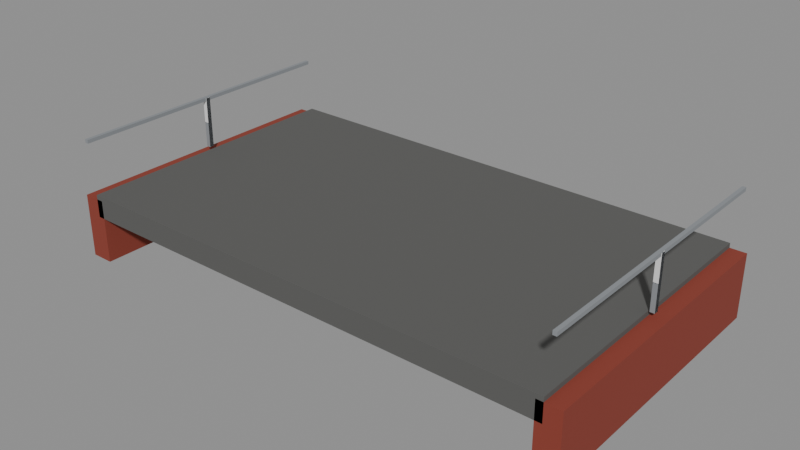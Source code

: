 # Source: chasm-deck.blend  (saved by Blender 5.3.31; exported with 4.5.12 LTS)
import bpy
from mathutils import Matrix  # noqa: F401  (used for matrix-valued properties, if any)

bpy.ops.wm.read_factory_settings(use_empty=True)
scene = bpy.context.scene
scene.name = 'Scene'

# ---- collections
col_solids = bpy.data.collections.new('solids'); scene.collection.children.link(col_solids)

# ---- materials (node trees are filled in below, after node groups)
mat_5a5a58 = bpy.data.materials.new('#5a5a58')
mat_5a5a58.use_backface_culling = True
mat_5a5a58.diffuse_color = (0.1022, 0.1022, 0.09759, 1.0)
mat_8a3a2c = bpy.data.materials.new('#8a3a2c')
mat_8a3a2c.use_backface_culling = True
mat_8a3a2c.diffuse_color = (0.2542, 0.04231, 0.02519, 1.0)
mat_8a8e92 = bpy.data.materials.new('#8a8e92')
mat_8a8e92.use_backface_culling = True
mat_8a8e92.diffuse_color = (0.2542, 0.2705, 0.2874, 1.0)

# ---- material node trees
mat_5a5a58.use_nodes = True; mat_5a5a58.node_tree.nodes.clear()
_N = mat_5a5a58.node_tree.nodes; _L = mat_5a5a58.node_tree.links
n0 = _N.new('ShaderNodeBsdfPrincipled'); n0.name = 'Principled BSDF'; n0.location = (-200, 100)
n0.inputs[0].default_value = (0.1022, 0.1022, 0.09759, 1.0)
n0.inputs[2].default_value = 0.9
n0.inputs[10].default_value = 0.005
n1 = _N.new('ShaderNodeOutputMaterial'); n1.name = 'Material Output'; n1.location = (200, 100)
_L.new(n0.outputs[0], n1.inputs[0])
n1.is_active_output = True
mat_8a3a2c.use_nodes = True; mat_8a3a2c.node_tree.nodes.clear()
_N = mat_8a3a2c.node_tree.nodes; _L = mat_8a3a2c.node_tree.links
n0 = _N.new('ShaderNodeBsdfPrincipled'); n0.name = 'Principled BSDF'; n0.location = (-200, 100)
n0.inputs[0].default_value = (0.2542, 0.04231, 0.02519, 1.0)
n0.inputs[2].default_value = 0.9
n0.inputs[10].default_value = 0.005
n1 = _N.new('ShaderNodeOutputMaterial'); n1.name = 'Material Output'; n1.location = (200, 100)
_L.new(n0.outputs[0], n1.inputs[0])
n1.is_active_output = True
mat_8a8e92.use_nodes = True; mat_8a8e92.node_tree.nodes.clear()
_N = mat_8a8e92.node_tree.nodes; _L = mat_8a8e92.node_tree.links
n0 = _N.new('ShaderNodeBsdfPrincipled'); n0.name = 'Principled BSDF'; n0.location = (-200, 100)
n0.inputs[0].default_value = (0.2542, 0.2705, 0.2874, 1.0)
n0.inputs[2].default_value = 0.9
n0.inputs[10].default_value = 0.005
n1 = _N.new('ShaderNodeOutputMaterial'); n1.name = 'Material Output'; n1.location = (200, 100)
_L.new(n0.outputs[0], n1.inputs[0])
n1.is_active_output = True

# ---- meshes
me_00__5a5a58 = bpy.data.meshes.new('00_#5a5a58')
me_00__5a5a58.from_pydata([(-7.2, 3.15, -0.55), (-7.2, -3.15, -0.55), (-7.2, 3.15, -0.05), (-7.2, -3.15, -0.05), (3.6, 3.15, -0.55), (3.6, -3.15, -0.55), (3.6, 3.15, -0.05), (3.6, -3.15, -0.05)], [], [(0, 1, 3, 2), (2, 3, 7, 6), (6, 7, 5, 4), (4, 5, 1, 0), (2, 6, 4, 0), (7, 3, 1, 5)])
me_00__5a5a58.materials.append(mat_5a5a58)
me_00__5a5a58.update()
me_01__8a3a2c = bpy.data.meshes.new('01_#8a3a2c')
me_01__8a3a2c.from_pydata([(3.45, 3.15, -1.55), (3.45, -3.15, -1.55), (3.45, 3.15, -0.15), (3.45, -3.15, -0.15), (3.95, 3.15, -1.55), (3.95, -3.15, -1.55), (3.95, 3.15, -0.15), (3.95, -3.15, -0.15), (-7.55, 3.15, -1.55), (-7.55, -3.15, -1.55), (-7.55, 3.15, -0.15), (-7.55, -3.15, -0.15), (-7.05, 3.15, -1.55), (-7.05, -3.15, -1.55), (-7.05, 3.15, -0.15), (-7.05, -3.15, -0.15)], [], [(0, 1, 3, 2), (2, 3, 7, 6), (6, 7, 5, 4), (4, 5, 1, 0), (2, 6, 4, 0), (7, 3, 1, 5), (8, 9, 11, 10), (10, 11, 15, 14), (14, 15, 13, 12), (12, 13, 9, 8), (10, 14, 12, 8), (15, 11, 9, 13)])
me_01__8a3a2c.materials.append(mat_8a3a2c)
me_01__8a3a2c.update()
me_02__8a8e92_noshadow_r320 = bpy.data.meshes.new('02_#8a8e92_noshadow_r320')
me_02__8a8e92_noshadow_r320.from_pydata([(3.65, 0.05, -0.025), (3.65, -0.05, -0.025), (3.65, 0.05, 1.125), (3.65, -0.05, 1.125), (3.75, 0.05, -0.025), (3.75, -0.05, -0.025), (3.75, 0.05, 1.125), (3.75, -0.05, 1.125), (-7.35, 0.05, -0.025), (-7.35, -0.05, -0.025), (-7.35, 0.05, 1.125), (-7.35, -0.05, 1.125), (-7.25, 0.05, -0.025), (-7.25, -0.05, -0.025), (-7.25, 0.05, 1.125), (-7.25, -0.05, 1.125)], [], [(0, 1, 3, 2), (2, 3, 7, 6), (6, 7, 5, 4), (4, 5, 1, 0), (2, 6, 4, 0), (7, 3, 1, 5), (8, 9, 11, 10), (10, 11, 15, 14), (14, 15, 13, 12), (12, 13, 9, 8), (10, 14, 12, 8), (15, 11, 9, 13)])
me_02__8a8e92_noshadow_r320.materials.append(mat_8a8e92)
me_02__8a8e92_noshadow_r320.update()
me_03__8a8e92_noshadow = bpy.data.meshes.new('03_#8a8e92_noshadow')
me_03__8a8e92_noshadow.from_pydata([(3.66, 3.15, 1.06), (3.66, -3.15, 1.06), (3.66, 3.15, 1.14), (3.66, -3.15, 1.14), (3.74, 3.15, 1.06), (3.74, -3.15, 1.06), (3.74, 3.15, 1.14), (3.74, -3.15, 1.14), (-7.34, 3.15, 1.06), (-7.34, -3.15, 1.06), (-7.34, 3.15, 1.14), (-7.34, -3.15, 1.14), (-7.26, 3.15, 1.06), (-7.26, -3.15, 1.06), (-7.26, 3.15, 1.14), (-7.26, -3.15, 1.14)], [], [(0, 1, 3, 2), (2, 3, 7, 6), (6, 7, 5, 4), (4, 5, 1, 0), (2, 6, 4, 0), (7, 3, 1, 5), (8, 9, 11, 10), (10, 11, 15, 14), (14, 15, 13, 12), (12, 13, 9, 8), (10, 14, 12, 8), (15, 11, 9, 13)])
me_03__8a8e92_noshadow.materials.append(mat_8a8e92)
me_03__8a8e92_noshadow.update()
me_solid = bpy.data.meshes.new('solid')
me_solid.from_pydata([(-0.5, -0.5, -0.5), (-0.5, -0.5, 0.5), (-0.5, 0.5, -0.5), (-0.5, 0.5, 0.5), (0.5, -0.5, -0.5), (0.5, -0.5, 0.5), (0.5, 0.5, -0.5), (0.5, 0.5, 0.5)], [], [(0, 1, 3, 2), (2, 3, 7, 6), (6, 7, 5, 4), (4, 5, 1, 0), (2, 6, 4, 0), (7, 3, 1, 5)])
me_solid.update()

# ---- objects
ob_00__5a5a58 = bpy.data.objects.new('00_#5a5a58', me_00__5a5a58)
ob_01__8a3a2c = bpy.data.objects.new('01_#8a3a2c', me_01__8a3a2c)
ob_02__8a8e92_noshadow_r320 = bpy.data.objects.new('02_#8a8e92_noshadow_r320', me_02__8a8e92_noshadow_r320)
ob_03__8a8e92_noshadow = bpy.data.objects.new('03_#8a8e92_noshadow', me_03__8a8e92_noshadow)
ob_solid = bpy.data.objects.new('solid', me_solid)
ob_solid_001 = bpy.data.objects.new('solid.001', me_solid)

# ---- transforms, parenting, visibility, modifiers, constraints
ob_00__5a5a58.location = (0.0, 0.0, 0.0)
ob_01__8a3a2c.location = (0.0, 0.0, 0.0)
ob_02__8a8e92_noshadow_r320.location = (0.0, 0.0, 0.0)
ob_03__8a8e92_noshadow.location = (0.0, 0.0, 0.0)
ob_solid.location = (3.7, 0.0, 0.55)
ob_solid.rotation_euler = (1.571, -0.0, 0.0)
ob_solid.scale = (0.1, 1.15, 0.1)
ob_solid.display_type = 'WIRE'
ob_solid_001.location = (-7.3, 0.0, 0.55)
ob_solid_001.rotation_euler = (1.571, -0.0, 0.0)
ob_solid_001.scale = (0.1, 1.15, 0.1)
ob_solid_001.display_type = 'WIRE'

# ---- collection membership
scene.collection.objects.link(ob_00__5a5a58)
scene.collection.objects.link(ob_01__8a3a2c)
scene.collection.objects.link(ob_02__8a8e92_noshadow_r320)
scene.collection.objects.link(ob_03__8a8e92_noshadow)
col_solids.objects.link(ob_solid)
col_solids.objects.link(ob_solid_001)

# ---- scene / render settings (as saved in the file)
scene.frame_start = 1; scene.frame_end = 250; scene.frame_set(1)
scene.render.engine = 'BLENDER_EEVEE_NEXT'
scene.render.bake_bias = 0.0
scene.render.bake_samples = 0
scene.render.compositor_device = 'GPU'
scene.eevee.use_volume_custom_range = False
scene.eevee.fast_gi_thickness_near = 0.1
scene.eevee.fast_gi_thickness_far = 0.0
scene.eevee.ray_tracing_options.screen_trace_thickness = 0.1
bpy.context.view_layer.update()

# ---- added for rendering (the .blend has no active camera and no usable light): camera, sun + grey world if the file has none
cam_auto = bpy.data.cameras.new('AutoCamera')
cam_auto.lens = 50.0
cam_auto.sensor_width = 36.0
cam_auto.clip_end = 1000.0
ob_auto_camera = bpy.data.objects.new('AutoCamera', cam_auto)
scene.collection.objects.link(ob_auto_camera)
ob_auto_camera.location = (10.5847, -14.8617, 9.7028)
ob_auto_camera.rotation_euler = (1.09748, -7.21219e-08, 0.694738)
scene.camera = ob_auto_camera
light_auto_sun = bpy.data.lights.new('AutoSun', 'SUN')
light_auto_sun.energy = 3.0
light_auto_sun.angle = 0.0523599
ob_auto_sun = bpy.data.objects.new('AutoSun', light_auto_sun)
scene.collection.objects.link(ob_auto_sun)
ob_auto_sun.rotation_euler = (0.872665, 0.174533, 0.523599)
if scene.world is None:
    world_auto = bpy.data.worlds.new('AutoWorld')
    world_auto.color = (0.3, 0.3, 0.3)
    scene.world = world_auto
bpy.context.view_layer.update()
